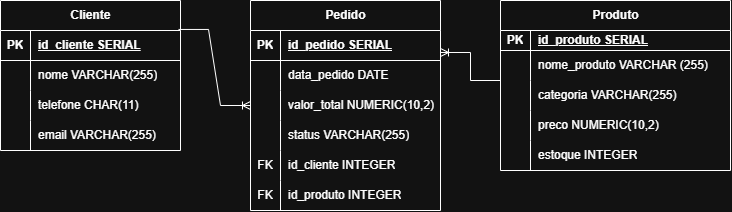

The diagram above was exported from draw.io. Its source (the exported page's mxGraphModel, read from the mxfile embedded in the PNG):
<mxGraphModel dx="691" dy="776" grid="1" gridSize="10" guides="1" tooltips="1" connect="1" arrows="1" fold="1" page="1" pageScale="1" pageWidth="827" pageHeight="1169" math="0" shadow="0">
  <root>
    <mxCell id="0" />
    <mxCell id="1" parent="0" />
    <mxCell id="m-T9DX9K4CU5W5YvKZJE-1" parent="1" style="shape=table;startSize=30;container=1;collapsible=1;childLayout=tableLayout;fixedRows=1;rowLines=0;fontStyle=1;align=center;resizeLast=1;html=1;" value="Cliente" vertex="1">
      <mxGeometry height="150" width="180" x="60" y="240" as="geometry" />
    </mxCell>
    <mxCell id="m-T9DX9K4CU5W5YvKZJE-2" parent="m-T9DX9K4CU5W5YvKZJE-1" style="shape=tableRow;horizontal=0;startSize=0;swimlaneHead=0;swimlaneBody=0;fillColor=none;collapsible=0;dropTarget=0;points=[[0,0.5],[1,0.5]];portConstraint=eastwest;top=0;left=0;right=0;bottom=1;" value="" vertex="1">
      <mxGeometry height="30" width="180" y="30" as="geometry" />
    </mxCell>
    <mxCell id="m-T9DX9K4CU5W5YvKZJE-3" parent="m-T9DX9K4CU5W5YvKZJE-2" style="shape=partialRectangle;connectable=0;fillColor=none;top=0;left=0;bottom=0;right=0;fontStyle=1;overflow=hidden;whiteSpace=wrap;html=1;" value="PK" vertex="1">
      <mxGeometry height="30" width="30" as="geometry">
        <mxRectangle height="30" width="30" as="alternateBounds" />
      </mxGeometry>
    </mxCell>
    <mxCell id="m-T9DX9K4CU5W5YvKZJE-4" parent="m-T9DX9K4CU5W5YvKZJE-2" style="shape=partialRectangle;connectable=0;fillColor=none;top=0;left=0;bottom=0;right=0;align=left;spacingLeft=6;fontStyle=5;overflow=hidden;whiteSpace=wrap;html=1;" value="id_cliente SERIAL" vertex="1">
      <mxGeometry height="30" width="150" x="30" as="geometry">
        <mxRectangle height="30" width="150" as="alternateBounds" />
      </mxGeometry>
    </mxCell>
    <mxCell id="m-T9DX9K4CU5W5YvKZJE-5" parent="m-T9DX9K4CU5W5YvKZJE-1" style="shape=tableRow;horizontal=0;startSize=0;swimlaneHead=0;swimlaneBody=0;fillColor=none;collapsible=0;dropTarget=0;points=[[0,0.5],[1,0.5]];portConstraint=eastwest;top=0;left=0;right=0;bottom=0;" value="" vertex="1">
      <mxGeometry height="30" width="180" y="60" as="geometry" />
    </mxCell>
    <mxCell id="m-T9DX9K4CU5W5YvKZJE-6" parent="m-T9DX9K4CU5W5YvKZJE-5" style="shape=partialRectangle;connectable=0;fillColor=none;top=0;left=0;bottom=0;right=0;editable=1;overflow=hidden;whiteSpace=wrap;html=1;" value="" vertex="1">
      <mxGeometry height="30" width="30" as="geometry">
        <mxRectangle height="30" width="30" as="alternateBounds" />
      </mxGeometry>
    </mxCell>
    <mxCell id="m-T9DX9K4CU5W5YvKZJE-7" parent="m-T9DX9K4CU5W5YvKZJE-5" style="shape=partialRectangle;connectable=0;fillColor=none;top=0;left=0;bottom=0;right=0;align=left;spacingLeft=6;overflow=hidden;whiteSpace=wrap;html=1;" value="nome VARCHAR(255)" vertex="1">
      <mxGeometry height="30" width="150" x="30" as="geometry">
        <mxRectangle height="30" width="150" as="alternateBounds" />
      </mxGeometry>
    </mxCell>
    <mxCell id="m-T9DX9K4CU5W5YvKZJE-8" parent="m-T9DX9K4CU5W5YvKZJE-1" style="shape=tableRow;horizontal=0;startSize=0;swimlaneHead=0;swimlaneBody=0;fillColor=none;collapsible=0;dropTarget=0;points=[[0,0.5],[1,0.5]];portConstraint=eastwest;top=0;left=0;right=0;bottom=0;" value="" vertex="1">
      <mxGeometry height="30" width="180" y="90" as="geometry" />
    </mxCell>
    <mxCell id="m-T9DX9K4CU5W5YvKZJE-9" parent="m-T9DX9K4CU5W5YvKZJE-8" style="shape=partialRectangle;connectable=0;fillColor=none;top=0;left=0;bottom=0;right=0;editable=1;overflow=hidden;whiteSpace=wrap;html=1;" value="" vertex="1">
      <mxGeometry height="30" width="30" as="geometry">
        <mxRectangle height="30" width="30" as="alternateBounds" />
      </mxGeometry>
    </mxCell>
    <mxCell id="m-T9DX9K4CU5W5YvKZJE-10" parent="m-T9DX9K4CU5W5YvKZJE-8" style="shape=partialRectangle;connectable=0;fillColor=none;top=0;left=0;bottom=0;right=0;align=left;spacingLeft=6;overflow=hidden;whiteSpace=wrap;html=1;" value="telefone CHAR(11)" vertex="1">
      <mxGeometry height="30" width="150" x="30" as="geometry">
        <mxRectangle height="30" width="150" as="alternateBounds" />
      </mxGeometry>
    </mxCell>
    <mxCell id="m-T9DX9K4CU5W5YvKZJE-11" parent="m-T9DX9K4CU5W5YvKZJE-1" style="shape=tableRow;horizontal=0;startSize=0;swimlaneHead=0;swimlaneBody=0;fillColor=none;collapsible=0;dropTarget=0;points=[[0,0.5],[1,0.5]];portConstraint=eastwest;top=0;left=0;right=0;bottom=0;" value="" vertex="1">
      <mxGeometry height="30" width="180" y="120" as="geometry" />
    </mxCell>
    <mxCell id="m-T9DX9K4CU5W5YvKZJE-12" parent="m-T9DX9K4CU5W5YvKZJE-11" style="shape=partialRectangle;connectable=0;fillColor=none;top=0;left=0;bottom=0;right=0;editable=1;overflow=hidden;whiteSpace=wrap;html=1;" value="" vertex="1">
      <mxGeometry height="30" width="30" as="geometry">
        <mxRectangle height="30" width="30" as="alternateBounds" />
      </mxGeometry>
    </mxCell>
    <mxCell id="m-T9DX9K4CU5W5YvKZJE-13" parent="m-T9DX9K4CU5W5YvKZJE-11" style="shape=partialRectangle;connectable=0;fillColor=none;top=0;left=0;bottom=0;right=0;align=left;spacingLeft=6;overflow=hidden;whiteSpace=wrap;html=1;" value="email VARCHAR(255)" vertex="1">
      <mxGeometry height="30" width="150" x="30" as="geometry">
        <mxRectangle height="30" width="150" as="alternateBounds" />
      </mxGeometry>
    </mxCell>
    <mxCell id="m-T9DX9K4CU5W5YvKZJE-14" parent="1" style="shape=table;startSize=30;container=1;collapsible=1;childLayout=tableLayout;fixedRows=1;rowLines=0;fontStyle=1;align=center;resizeLast=1;html=1;" value="Pedido" vertex="1">
      <mxGeometry height="210" width="190" x="310" y="240" as="geometry" />
    </mxCell>
    <mxCell id="m-T9DX9K4CU5W5YvKZJE-15" parent="m-T9DX9K4CU5W5YvKZJE-14" style="shape=tableRow;horizontal=0;startSize=0;swimlaneHead=0;swimlaneBody=0;fillColor=none;collapsible=0;dropTarget=0;points=[[0,0.5],[1,0.5]];portConstraint=eastwest;top=0;left=0;right=0;bottom=1;" value="" vertex="1">
      <mxGeometry height="30" width="190" y="30" as="geometry" />
    </mxCell>
    <mxCell id="m-T9DX9K4CU5W5YvKZJE-16" parent="m-T9DX9K4CU5W5YvKZJE-15" style="shape=partialRectangle;connectable=0;fillColor=none;top=0;left=0;bottom=0;right=0;fontStyle=1;overflow=hidden;whiteSpace=wrap;html=1;" value="PK" vertex="1">
      <mxGeometry height="30" width="30" as="geometry">
        <mxRectangle height="30" width="30" as="alternateBounds" />
      </mxGeometry>
    </mxCell>
    <mxCell id="m-T9DX9K4CU5W5YvKZJE-17" parent="m-T9DX9K4CU5W5YvKZJE-15" style="shape=partialRectangle;connectable=0;fillColor=none;top=0;left=0;bottom=0;right=0;align=left;spacingLeft=6;fontStyle=5;overflow=hidden;whiteSpace=wrap;html=1;" value="id_pedido SERIAL" vertex="1">
      <mxGeometry height="30" width="160" x="30" as="geometry">
        <mxRectangle height="30" width="160" as="alternateBounds" />
      </mxGeometry>
    </mxCell>
    <mxCell id="m-T9DX9K4CU5W5YvKZJE-18" parent="m-T9DX9K4CU5W5YvKZJE-14" style="shape=tableRow;horizontal=0;startSize=0;swimlaneHead=0;swimlaneBody=0;fillColor=none;collapsible=0;dropTarget=0;points=[[0,0.5],[1,0.5]];portConstraint=eastwest;top=0;left=0;right=0;bottom=0;" value="" vertex="1">
      <mxGeometry height="30" width="190" y="60" as="geometry" />
    </mxCell>
    <mxCell id="m-T9DX9K4CU5W5YvKZJE-19" parent="m-T9DX9K4CU5W5YvKZJE-18" style="shape=partialRectangle;connectable=0;fillColor=none;top=0;left=0;bottom=0;right=0;editable=1;overflow=hidden;whiteSpace=wrap;html=1;" value="" vertex="1">
      <mxGeometry height="30" width="30" as="geometry">
        <mxRectangle height="30" width="30" as="alternateBounds" />
      </mxGeometry>
    </mxCell>
    <mxCell id="m-T9DX9K4CU5W5YvKZJE-20" parent="m-T9DX9K4CU5W5YvKZJE-18" style="shape=partialRectangle;connectable=0;fillColor=none;top=0;left=0;bottom=0;right=0;align=left;spacingLeft=6;overflow=hidden;whiteSpace=wrap;html=1;" value="data_pedido DATE" vertex="1">
      <mxGeometry height="30" width="160" x="30" as="geometry">
        <mxRectangle height="30" width="160" as="alternateBounds" />
      </mxGeometry>
    </mxCell>
    <mxCell id="m-T9DX9K4CU5W5YvKZJE-21" parent="m-T9DX9K4CU5W5YvKZJE-14" style="shape=tableRow;horizontal=0;startSize=0;swimlaneHead=0;swimlaneBody=0;fillColor=none;collapsible=0;dropTarget=0;points=[[0,0.5],[1,0.5]];portConstraint=eastwest;top=0;left=0;right=0;bottom=0;" value="" vertex="1">
      <mxGeometry height="30" width="190" y="90" as="geometry" />
    </mxCell>
    <mxCell id="m-T9DX9K4CU5W5YvKZJE-22" parent="m-T9DX9K4CU5W5YvKZJE-21" style="shape=partialRectangle;connectable=0;fillColor=none;top=0;left=0;bottom=0;right=0;editable=1;overflow=hidden;whiteSpace=wrap;html=1;" value="" vertex="1">
      <mxGeometry height="30" width="30" as="geometry">
        <mxRectangle height="30" width="30" as="alternateBounds" />
      </mxGeometry>
    </mxCell>
    <mxCell id="m-T9DX9K4CU5W5YvKZJE-23" parent="m-T9DX9K4CU5W5YvKZJE-21" style="shape=partialRectangle;connectable=0;fillColor=none;top=0;left=0;bottom=0;right=0;align=left;spacingLeft=6;overflow=hidden;whiteSpace=wrap;html=1;" value="valor_total NUMERIC(10,2)" vertex="1">
      <mxGeometry height="30" width="160" x="30" as="geometry">
        <mxRectangle height="30" width="160" as="alternateBounds" />
      </mxGeometry>
    </mxCell>
    <mxCell id="m-T9DX9K4CU5W5YvKZJE-58" parent="m-T9DX9K4CU5W5YvKZJE-14" style="shape=tableRow;horizontal=0;startSize=0;swimlaneHead=0;swimlaneBody=0;fillColor=none;collapsible=0;dropTarget=0;points=[[0,0.5],[1,0.5]];portConstraint=eastwest;top=0;left=0;right=0;bottom=0;" value="" vertex="1">
      <mxGeometry height="30" width="190" y="120" as="geometry" />
    </mxCell>
    <mxCell id="m-T9DX9K4CU5W5YvKZJE-59" parent="m-T9DX9K4CU5W5YvKZJE-58" style="shape=partialRectangle;connectable=0;fillColor=none;top=0;left=0;bottom=0;right=0;editable=1;overflow=hidden;whiteSpace=wrap;html=1;" value="" vertex="1">
      <mxGeometry height="30" width="30" as="geometry">
        <mxRectangle height="30" width="30" as="alternateBounds" />
      </mxGeometry>
    </mxCell>
    <mxCell id="m-T9DX9K4CU5W5YvKZJE-60" parent="m-T9DX9K4CU5W5YvKZJE-58" style="shape=partialRectangle;connectable=0;fillColor=none;top=0;left=0;bottom=0;right=0;align=left;spacingLeft=6;overflow=hidden;whiteSpace=wrap;html=1;" value="status VARCHAR(255)" vertex="1">
      <mxGeometry height="30" width="160" x="30" as="geometry">
        <mxRectangle height="30" width="160" as="alternateBounds" />
      </mxGeometry>
    </mxCell>
    <mxCell id="m-T9DX9K4CU5W5YvKZJE-61" parent="m-T9DX9K4CU5W5YvKZJE-14" style="shape=tableRow;horizontal=0;startSize=0;swimlaneHead=0;swimlaneBody=0;fillColor=none;collapsible=0;dropTarget=0;points=[[0,0.5],[1,0.5]];portConstraint=eastwest;top=0;left=0;right=0;bottom=0;" value="" vertex="1">
      <mxGeometry height="30" width="190" y="150" as="geometry" />
    </mxCell>
    <mxCell id="m-T9DX9K4CU5W5YvKZJE-62" parent="m-T9DX9K4CU5W5YvKZJE-61" style="shape=partialRectangle;connectable=0;fillColor=none;top=0;left=0;bottom=0;right=0;editable=1;overflow=hidden;whiteSpace=wrap;html=1;" value="FK" vertex="1">
      <mxGeometry height="30" width="30" as="geometry">
        <mxRectangle height="30" width="30" as="alternateBounds" />
      </mxGeometry>
    </mxCell>
    <mxCell id="m-T9DX9K4CU5W5YvKZJE-63" parent="m-T9DX9K4CU5W5YvKZJE-61" style="shape=partialRectangle;connectable=0;fillColor=none;top=0;left=0;bottom=0;right=0;align=left;spacingLeft=6;overflow=hidden;whiteSpace=wrap;html=1;" value="id_cliente INTEGER" vertex="1">
      <mxGeometry height="30" width="160" x="30" as="geometry">
        <mxRectangle height="30" width="160" as="alternateBounds" />
      </mxGeometry>
    </mxCell>
    <mxCell id="m-T9DX9K4CU5W5YvKZJE-64" parent="m-T9DX9K4CU5W5YvKZJE-14" style="shape=tableRow;horizontal=0;startSize=0;swimlaneHead=0;swimlaneBody=0;fillColor=none;collapsible=0;dropTarget=0;points=[[0,0.5],[1,0.5]];portConstraint=eastwest;top=0;left=0;right=0;bottom=0;" value="" vertex="1">
      <mxGeometry height="30" width="190" y="180" as="geometry" />
    </mxCell>
    <mxCell id="m-T9DX9K4CU5W5YvKZJE-65" parent="m-T9DX9K4CU5W5YvKZJE-64" style="shape=partialRectangle;connectable=0;fillColor=none;top=0;left=0;bottom=0;right=0;editable=1;overflow=hidden;whiteSpace=wrap;html=1;" value="FK" vertex="1">
      <mxGeometry height="30" width="30" as="geometry">
        <mxRectangle height="30" width="30" as="alternateBounds" />
      </mxGeometry>
    </mxCell>
    <mxCell id="m-T9DX9K4CU5W5YvKZJE-66" parent="m-T9DX9K4CU5W5YvKZJE-64" style="shape=partialRectangle;connectable=0;fillColor=none;top=0;left=0;bottom=0;right=0;align=left;spacingLeft=6;overflow=hidden;whiteSpace=wrap;html=1;" value="id_produto INTEGER" vertex="1">
      <mxGeometry height="30" width="160" x="30" as="geometry">
        <mxRectangle height="30" width="160" as="alternateBounds" />
      </mxGeometry>
    </mxCell>
    <mxCell id="m-T9DX9K4CU5W5YvKZJE-27" parent="1" style="shape=table;startSize=30;container=1;collapsible=1;childLayout=tableLayout;fixedRows=1;rowLines=0;fontStyle=1;align=center;resizeLast=1;html=1;" value="Produto" vertex="1">
      <mxGeometry height="170" width="230" x="560" y="240" as="geometry" />
    </mxCell>
    <mxCell id="m-T9DX9K4CU5W5YvKZJE-28" parent="m-T9DX9K4CU5W5YvKZJE-27" style="shape=tableRow;horizontal=0;startSize=0;swimlaneHead=0;swimlaneBody=0;fillColor=none;collapsible=0;dropTarget=0;points=[[0,0.5],[1,0.5]];portConstraint=eastwest;top=0;left=0;right=0;bottom=1;" value="" vertex="1">
      <mxGeometry height="20" width="230" y="30" as="geometry" />
    </mxCell>
    <mxCell id="m-T9DX9K4CU5W5YvKZJE-29" parent="m-T9DX9K4CU5W5YvKZJE-28" style="shape=partialRectangle;connectable=0;fillColor=none;top=0;left=0;bottom=0;right=0;fontStyle=1;overflow=hidden;whiteSpace=wrap;html=1;" value="PK" vertex="1">
      <mxGeometry height="20" width="30" as="geometry">
        <mxRectangle height="20" width="30" as="alternateBounds" />
      </mxGeometry>
    </mxCell>
    <mxCell id="m-T9DX9K4CU5W5YvKZJE-30" parent="m-T9DX9K4CU5W5YvKZJE-28" style="shape=partialRectangle;connectable=0;fillColor=none;top=0;left=0;bottom=0;right=0;align=left;spacingLeft=6;fontStyle=5;overflow=hidden;whiteSpace=wrap;html=1;" value="id_produto SERIAL" vertex="1">
      <mxGeometry height="20" width="200" x="30" as="geometry">
        <mxRectangle height="20" width="200" as="alternateBounds" />
      </mxGeometry>
    </mxCell>
    <mxCell id="m-T9DX9K4CU5W5YvKZJE-31" parent="m-T9DX9K4CU5W5YvKZJE-27" style="shape=tableRow;horizontal=0;startSize=0;swimlaneHead=0;swimlaneBody=0;fillColor=none;collapsible=0;dropTarget=0;points=[[0,0.5],[1,0.5]];portConstraint=eastwest;top=0;left=0;right=0;bottom=0;" value="" vertex="1">
      <mxGeometry height="30" width="230" y="50" as="geometry" />
    </mxCell>
    <mxCell id="m-T9DX9K4CU5W5YvKZJE-32" parent="m-T9DX9K4CU5W5YvKZJE-31" style="shape=partialRectangle;connectable=0;fillColor=none;top=0;left=0;bottom=0;right=0;editable=1;overflow=hidden;whiteSpace=wrap;html=1;" value="" vertex="1">
      <mxGeometry height="30" width="30" as="geometry">
        <mxRectangle height="30" width="30" as="alternateBounds" />
      </mxGeometry>
    </mxCell>
    <mxCell id="m-T9DX9K4CU5W5YvKZJE-33" parent="m-T9DX9K4CU5W5YvKZJE-31" style="shape=partialRectangle;connectable=0;fillColor=none;top=0;left=0;bottom=0;right=0;align=left;spacingLeft=6;overflow=hidden;whiteSpace=wrap;html=1;" value="nome_produto VARCHAR (255)" vertex="1">
      <mxGeometry height="30" width="200" x="30" as="geometry">
        <mxRectangle height="30" width="200" as="alternateBounds" />
      </mxGeometry>
    </mxCell>
    <mxCell id="m-T9DX9K4CU5W5YvKZJE-34" parent="m-T9DX9K4CU5W5YvKZJE-27" style="shape=tableRow;horizontal=0;startSize=0;swimlaneHead=0;swimlaneBody=0;fillColor=none;collapsible=0;dropTarget=0;points=[[0,0.5],[1,0.5]];portConstraint=eastwest;top=0;left=0;right=0;bottom=0;" value="" vertex="1">
      <mxGeometry height="30" width="230" y="80" as="geometry" />
    </mxCell>
    <mxCell id="m-T9DX9K4CU5W5YvKZJE-35" parent="m-T9DX9K4CU5W5YvKZJE-34" style="shape=partialRectangle;connectable=0;fillColor=none;top=0;left=0;bottom=0;right=0;editable=1;overflow=hidden;whiteSpace=wrap;html=1;" value="" vertex="1">
      <mxGeometry height="30" width="30" as="geometry">
        <mxRectangle height="30" width="30" as="alternateBounds" />
      </mxGeometry>
    </mxCell>
    <mxCell id="m-T9DX9K4CU5W5YvKZJE-36" parent="m-T9DX9K4CU5W5YvKZJE-34" style="shape=partialRectangle;connectable=0;fillColor=none;top=0;left=0;bottom=0;right=0;align=left;spacingLeft=6;overflow=hidden;whiteSpace=wrap;html=1;" value="categoria VARCHAR(255)" vertex="1">
      <mxGeometry height="30" width="200" x="30" as="geometry">
        <mxRectangle height="30" width="200" as="alternateBounds" />
      </mxGeometry>
    </mxCell>
    <mxCell id="m-T9DX9K4CU5W5YvKZJE-37" parent="m-T9DX9K4CU5W5YvKZJE-27" style="shape=tableRow;horizontal=0;startSize=0;swimlaneHead=0;swimlaneBody=0;fillColor=none;collapsible=0;dropTarget=0;points=[[0,0.5],[1,0.5]];portConstraint=eastwest;top=0;left=0;right=0;bottom=0;" value="" vertex="1">
      <mxGeometry height="30" width="230" y="110" as="geometry" />
    </mxCell>
    <mxCell id="m-T9DX9K4CU5W5YvKZJE-38" parent="m-T9DX9K4CU5W5YvKZJE-37" style="shape=partialRectangle;connectable=0;fillColor=none;top=0;left=0;bottom=0;right=0;editable=1;overflow=hidden;whiteSpace=wrap;html=1;" value="" vertex="1">
      <mxGeometry height="30" width="30" as="geometry">
        <mxRectangle height="30" width="30" as="alternateBounds" />
      </mxGeometry>
    </mxCell>
    <mxCell id="m-T9DX9K4CU5W5YvKZJE-39" parent="m-T9DX9K4CU5W5YvKZJE-37" style="shape=partialRectangle;connectable=0;fillColor=none;top=0;left=0;bottom=0;right=0;align=left;spacingLeft=6;overflow=hidden;whiteSpace=wrap;html=1;" value="preco NUMERIC(10,2)" vertex="1">
      <mxGeometry height="30" width="200" x="30" as="geometry">
        <mxRectangle height="30" width="200" as="alternateBounds" />
      </mxGeometry>
    </mxCell>
    <mxCell id="m-T9DX9K4CU5W5YvKZJE-67" parent="m-T9DX9K4CU5W5YvKZJE-27" style="shape=tableRow;horizontal=0;startSize=0;swimlaneHead=0;swimlaneBody=0;fillColor=none;collapsible=0;dropTarget=0;points=[[0,0.5],[1,0.5]];portConstraint=eastwest;top=0;left=0;right=0;bottom=0;" value="" vertex="1">
      <mxGeometry height="30" width="230" y="140" as="geometry" />
    </mxCell>
    <mxCell id="m-T9DX9K4CU5W5YvKZJE-68" parent="m-T9DX9K4CU5W5YvKZJE-67" style="shape=partialRectangle;connectable=0;fillColor=none;top=0;left=0;bottom=0;right=0;editable=1;overflow=hidden;whiteSpace=wrap;html=1;" value="" vertex="1">
      <mxGeometry height="30" width="30" as="geometry">
        <mxRectangle height="30" width="30" as="alternateBounds" />
      </mxGeometry>
    </mxCell>
    <mxCell id="m-T9DX9K4CU5W5YvKZJE-69" parent="m-T9DX9K4CU5W5YvKZJE-67" style="shape=partialRectangle;connectable=0;fillColor=none;top=0;left=0;bottom=0;right=0;align=left;spacingLeft=6;overflow=hidden;whiteSpace=wrap;html=1;" value="estoque INTEGER" vertex="1">
      <mxGeometry height="30" width="200" x="30" as="geometry">
        <mxRectangle height="30" width="200" as="alternateBounds" />
      </mxGeometry>
    </mxCell>
    <mxCell id="m-T9DX9K4CU5W5YvKZJE-45" edge="1" parent="1" source="m-T9DX9K4CU5W5YvKZJE-1" style="edgeStyle=entityRelationEdgeStyle;fontSize=12;html=1;endArrow=ERoneToMany;rounded=0;exitX=0.989;exitY=0.193;exitDx=0;exitDy=0;exitPerimeter=0;entryX=0;entryY=0.5;entryDx=0;entryDy=0;" target="m-T9DX9K4CU5W5YvKZJE-21" value="">
      <mxGeometry height="100" relative="1" width="100" x="-0.0897" as="geometry">
        <mxPoint x="280" y="259.04999999999995" as="sourcePoint" />
        <mxPoint x="370" y="257.01" as="targetPoint" />
      </mxGeometry>
    </mxCell>
    <mxCell id="m-T9DX9K4CU5W5YvKZJE-47" edge="1" parent="1" source="m-T9DX9K4CU5W5YvKZJE-34" style="edgeStyle=entityRelationEdgeStyle;fontSize=12;html=1;endArrow=ERoneToMany;rounded=0;exitX=0;exitY=0;exitDx=0;exitDy=0;exitPerimeter=0;entryX=1;entryY=0.733;entryDx=0;entryDy=0;entryPerimeter=0;" target="m-T9DX9K4CU5W5YvKZJE-15" value="">
      <mxGeometry height="100" relative="1" width="100" as="geometry">
        <mxPoint x="607.09" y="540" as="sourcePoint" />
        <mxPoint x="600" y="520" as="targetPoint" />
      </mxGeometry>
    </mxCell>
  </root>
</mxGraphModel>